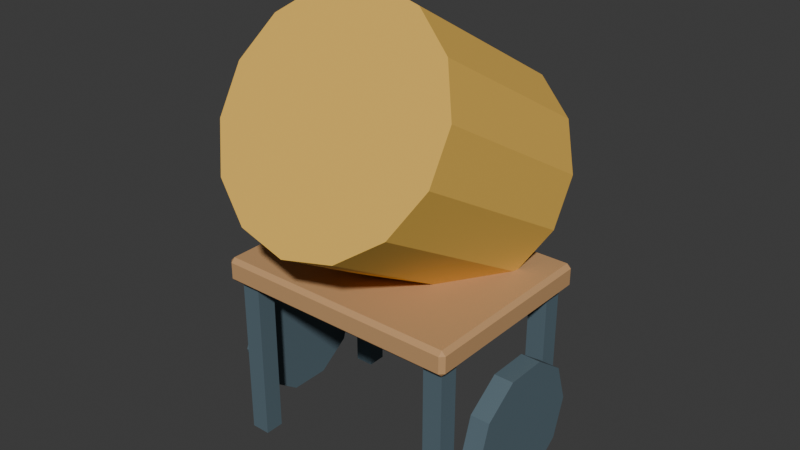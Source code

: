 # Source: cement_mixer.blend  (saved by Blender 5.2.45; exported with 4.5.12 LTS)
import bpy
from mathutils import Matrix  # noqa: F401  (used for matrix-valued properties, if any)

bpy.ops.wm.read_factory_settings(use_empty=True)
scene = bpy.context.scene
scene.name = 'Scene'

# ---- collections
col_collection = bpy.data.collections.new('Collection'); scene.collection.children.link(col_collection)

# ---- materials (node trees are filled in below, after node groups)
mat_cement_mixer_palette = bpy.data.materials.new('cement_mixer palette')

# ---- material node trees
mat_cement_mixer_palette.use_nodes = True; mat_cement_mixer_palette.node_tree.nodes.clear()
_N = mat_cement_mixer_palette.node_tree.nodes; _L = mat_cement_mixer_palette.node_tree.links
n0 = _N.new('ShaderNodeBsdfPrincipled'); n0.name = 'Principled BSDF'; n0.location = (-200, 100)
n0.inputs[2].default_value = 0.78
n0.inputs[10].default_value = 0.005
n1 = _N.new('ShaderNodeOutputMaterial'); n1.name = 'Material Output'; n1.location = (200, 100)
n2 = _N.new('ShaderNodeVertexColor'); n2.name = 'Color Attribute'; n2.location = (0, 0)
n2.layer_name = 'Color'
_L.new(n0.outputs[0], n1.inputs[0])
_L.new(n2.outputs[0], n0.inputs[0])
n1.is_active_output = True

# ---- world
world_world = bpy.data.worlds.new('World'); scene.world = world_world
world_world.use_nodes = True; world_world.node_tree.nodes.clear()
_N = world_world.node_tree.nodes; _L = world_world.node_tree.links
n0 = _N.new('ShaderNodeOutputWorld'); n0.name = 'World Output'; n0.location = (200, 100)
n1 = _N.new('ShaderNodeBackground'); n1.name = 'Background'; n1.location = (-200, 100)
n1.inputs[0].default_value = (0.05088, 0.05088, 0.05088, 1.0)
_L.new(n1.outputs[0], n0.inputs[0])
n0.is_active_output = True
world_world.color = (0.05088, 0.05088, 0.05088)
world_world.sun_shadow_jitter_overblur = 0.0

# ---- meshes
me_cube_735 = bpy.data.meshes.new('Cube.735')
me_cube_735.from_pydata([(-0.035, -0.035, -0.325), (-0.035, -0.035, 0.325), (-0.035, 0.035, -0.325), (-0.035, 0.035, 0.325), (0.035, -0.035, -0.325), (0.035, -0.035, 0.325), (0.035, 0.035, -0.325), (0.035, 0.035, 0.325), (-0.035, 0.525, -0.325), (-0.035, 0.525, 0.325), (-0.035, 0.595, -0.325), (-0.035, 0.595, 0.325), (0.035, 0.525, -0.325), (0.035, 0.525, 0.325), (0.035, 0.595, -0.325), (0.035, 0.595, 0.325), (0.739, -0.035, -0.325), (0.739, -0.035, 0.325), (0.739, 0.035, -0.325), (0.739, 0.035, 0.325), (0.809, -0.035, -0.325), (0.809, -0.035, 0.325), (0.809, 0.035, -0.325), (0.809, 0.035, 0.325), (0.739, 0.525, -0.325), (0.739, 0.525, 0.325), (0.739, 0.595, -0.325), (0.739, 0.595, 0.325), (0.809, 0.525, -0.325), (0.809, 0.525, 0.325), (0.809, 0.595, -0.325), (0.809, 0.595, 0.325), (-0.048, -0.055, 0.28), (-0.048, -0.07, 0.295), (-0.063, -0.055, 0.295), (-0.048, -0.07, 0.355), (-0.048, -0.055, 0.37), (-0.063, -0.055, 0.355), (-0.048, 0.615, 0.28), (-0.063, 0.615, 0.295), (-0.048, 0.63, 0.295), (-0.048, 0.615, 0.37), (-0.048, 0.63, 0.355), (-0.063, 0.615, 0.355), (0.822, -0.055, 0.28), (0.837, -0.055, 0.295), (0.822, -0.07, 0.295), (0.822, -0.055, 0.37), (0.822, -0.07, 0.355), (0.837, -0.055, 0.355), (0.822, 0.615, 0.28), (0.822, 0.63, 0.295), (0.837, 0.615, 0.295), (0.822, 0.615, 0.37), (0.837, 0.615, 0.355), (0.822, 0.63, 0.355), (0.387, 0.8148, 0.9512), (0.387, 0.1652, 1.326), (0.5692, 0.794, 0.9152), (0.5692, 0.1444, 1.29), (0.7154, 0.7357, 0.8143), (0.7154, 0.08617, 1.189), (0.7965, 0.6515, 0.6684), (0.7965, 0.00197, 1.043), (0.7965, 0.558, 0.5066), (0.7965, -0.09149, 0.8816), (0.7154, 0.4738, 0.3607), (0.7154, -0.1757, 0.7357), (0.5692, 0.4156, 0.2598), (0.5692, -0.234, 0.6348), (0.387, 0.3948, 0.2238), (0.387, -0.2548, 0.5988), (0.2048, 0.4156, 0.2598), (0.2048, -0.234, 0.6348), (0.05863, 0.4738, 0.3607), (0.05863, -0.1757, 0.7357), (-0.02247, 0.558, 0.5066), (-0.02247, -0.09149, 0.8816), (-0.02247, 0.6515, 0.6684), (-0.02247, 0.00197, 1.043), (0.05863, 0.7357, 0.8143), (0.05863, 0.08617, 1.189), (0.2048, 0.794, 0.9152), (0.2048, 0.1444, 1.29), (-0.128, 0.52, -0.075), (-0.058, 0.52, -0.075), (-0.128, 0.4742, -0.2161), (-0.058, 0.4742, -0.2161), (-0.128, 0.3542, -0.3033), (-0.058, 0.3542, -0.3033), (-0.128, 0.2058, -0.3033), (-0.058, 0.2058, -0.3033), (-0.128, 0.08584, -0.2161), (-0.058, 0.08584, -0.2161), (-0.128, 0.04, -0.075), (-0.058, 0.04, -0.075), (-0.128, 0.08584, 0.06607), (-0.058, 0.08584, 0.06607), (-0.128, 0.2058, 0.1533), (-0.058, 0.2058, 0.1533), (-0.128, 0.3542, 0.1533), (-0.058, 0.3542, 0.1533), (-0.128, 0.4742, 0.06607), (-0.058, 0.4742, 0.06607), (0.832, 0.52, -0.075), (0.902, 0.52, -0.075), (0.832, 0.4742, -0.2161), (0.902, 0.4742, -0.2161), (0.832, 0.3542, -0.3033), (0.902, 0.3542, -0.3033), (0.832, 0.2058, -0.3033), (0.902, 0.2058, -0.3033), (0.832, 0.08584, -0.2161), (0.902, 0.08584, -0.2161), (0.832, 0.04, -0.075), (0.902, 0.04, -0.075), (0.832, 0.08584, 0.06607), (0.902, 0.08584, 0.06607), (0.832, 0.2058, 0.1533), (0.902, 0.2058, 0.1533), (0.832, 0.3542, 0.1533), (0.902, 0.3542, 0.1533), (0.832, 0.4742, 0.06607), (0.902, 0.4742, 0.06607)], [], [(0, 1, 3, 2), (2, 3, 7, 6), (6, 7, 5, 4), (4, 5, 1, 0), (2, 6, 4, 0), (7, 3, 1, 5), (8, 9, 11, 10), (10, 11, 15, 14), (14, 15, 13, 12), (12, 13, 9, 8), (10, 14, 12, 8), (15, 11, 9, 13), (16, 17, 19, 18), (18, 19, 23, 22), (22, 23, 21, 20), (20, 21, 17, 16), (18, 22, 20, 16), (23, 19, 17, 21), (24, 25, 27, 26), (26, 27, 31, 30), (30, 31, 29, 28), (28, 29, 25, 24), (26, 30, 28, 24), (31, 27, 25, 29), (32, 33, 34), (35, 36, 37), (38, 39, 40), (41, 42, 43), (44, 45, 46), (47, 48, 49), (50, 51, 52), (53, 54, 55), (38, 32, 34, 39), (33, 35, 37, 34), (36, 41, 43, 37), (42, 40, 39, 43), (50, 38, 40, 51), (41, 53, 55, 42), (54, 52, 51, 55), (44, 50, 52, 45), (53, 47, 49, 54), (48, 46, 45, 49), (32, 44, 46, 33), (47, 36, 35, 48), (38, 50, 44, 32), (34, 37, 43, 39), (46, 48, 35, 33), (53, 41, 36, 47), (40, 42, 55, 51), (52, 54, 49, 45), (56, 57, 59, 58), (58, 59, 61, 60), (60, 61, 63, 62), (62, 63, 65, 64), (64, 65, 67, 66), (66, 67, 69, 68), (68, 69, 71, 70), (70, 71, 73, 72), (72, 73, 75, 74), (74, 75, 77, 76), (76, 77, 79, 78), (78, 79, 81, 80), (59, 57, 83, 81, 79, 77, 75, 73, 71, 69, 67, 65, 63, 61), (80, 81, 83, 82), (82, 83, 57, 56), (56, 58, 60, 62, 64, 66, 68, 70, 72, 74, 76, 78, 80, 82), (84, 85, 87, 86), (86, 87, 89, 88), (88, 89, 91, 90), (90, 91, 93, 92), (92, 93, 95, 94), (94, 95, 97, 96), (96, 97, 99, 98), (98, 99, 101, 100), (87, 85, 103, 101, 99, 97, 95, 93, 91, 89), (100, 101, 103, 102), (102, 103, 85, 84), (84, 86, 88, 90, 92, 94, 96, 98, 100, 102), (104, 105, 107, 106), (106, 107, 109, 108), (108, 109, 111, 110), (110, 111, 113, 112), (112, 113, 115, 114), (114, 115, 117, 116), (116, 117, 119, 118), (118, 119, 121, 120), (107, 105, 123, 121, 119, 117, 115, 113, 111, 109), (120, 121, 123, 122), (122, 123, 105, 104), (104, 106, 108, 110, 112, 114, 116, 118, 120, 122)])
_uv = me_cube_735.uv_layers.new(name='UVMap')
_uv.uv.foreach_set('vector', [0.375, 0.0, 0.625, 0.0, 0.625, 0.25, 0.375, 0.25, 0.375, 0.25, 0.625, 0.25, 0.625, 0.5, 0.375, 0.5, 0.375, 0.5, 0.625, 0.5, 0.625, 0.75, 0.375, 0.75, 0.375, 0.75, 0.625, 0.75, 0.625, 1.0, 0.375, 1.0, 0.125, 0.5, 0.375, 0.5, 0.375, 0.75, 0.125, 0.75, 0.625, 0.5, 0.875, 0.5, 0.875, 0.75, 0.625, 0.75, 0.375, 0.0, 0.625, 0.0, 0.625, 0.25, 0.375, 0.25, 0.375, 0.25, 0.625, 0.25, 0.625, 0.5, 0.375, 0.5, 0.375, 0.5, 0.625, 0.5, 0.625, 0.75, 0.375, 0.75, 0.375, 0.75, 0.625, 0.75, 0.625, 1.0, 0.375, 1.0, 0.125, 0.5, 0.375, 0.5, 0.375, 0.75, 0.125, 0.75, 0.625, 0.5, 0.875, 0.5, 0.875, 0.75, 0.625, 0.75, 0.375, 0.0, 0.625, 0.0, 0.625, 0.25, 0.375, 0.25, 0.375, 0.25, 0.625, 0.25, 0.625, 0.5, 0.375, 0.5, 0.375, 0.5, 0.625, 0.5, 0.625, 0.75, 0.375, 0.75, 0.375, 0.75, 0.625, 0.75, 0.625, 1.0, 0.375, 1.0, 0.125, 0.5, 0.375, 0.5, 0.375, 0.75, 0.125, 0.75, 0.625, 0.5, 0.875, 0.5, 0.875, 0.75, 0.625, 0.75, 0.375, 0.0, 0.625, 0.0, 0.625, 0.25, 0.375, 0.25, 0.375, 0.25, 0.625, 0.25, 0.625, 0.5, 0.375, 0.5, 0.375, 0.5, 0.625, 0.5, 0.625, 0.75, 0.375, 0.75, 0.375, 0.75, 0.625, 0.75, 0.625, 1.0, 0.375, 1.0, 0.125, 0.5, 0.375, 0.5, 0.375, 0.75, 0.125, 0.75, 0.625, 0.5, 0.875, 0.5, 0.875, 0.75, 0.625, 0.75, 0.1292, 0.7446, 0.1292, 0.75, 0.125, 0.7446, 0.5833, 0.0, 0.625, 0.005357, 0.5833, 0.005357, 0.1292, 0.5054, 0.125, 0.5054, 0.1292, 0.5, 0.625, 0.2478, 0.5833, 0.2531, 0.5833, 0.2446, 0.3708, 0.7446, 0.4062, 0.7446, 0.3937, 0.7521, 0.6271, 0.7494, 0.5833, 0.7542, 0.5833, 0.746, 0.3708, 0.5054, 0.3937, 0.4979, 0.4062, 0.5054, 0.6271, 0.5006, 0.5833, 0.504, 0.5833, 0.4958, 0.1292, 0.5054, 0.1292, 0.7446, 0.125, 0.7446, 0.125, 0.5054, 0.4167, 0.0, 0.5833, 0.0, 0.5833, 0.005357, 0.4167, 0.005357, 0.625, 0.005357, 0.625, 0.2478, 0.5833, 0.2446, 0.5833, 0.005357, 0.5833, 0.2531, 0.4167, 0.2542, 0.4167, 0.2446, 0.5833, 0.2446, 0.3708, 0.5054, 0.1292, 0.5054, 0.1292, 0.5, 0.3937, 0.4979, 0.625, 0.2478, 0.6271, 0.5006, 0.5833, 0.4958, 0.5833, 0.2531, 0.5833, 0.504, 0.4062, 0.5054, 0.3937, 0.4979, 0.5833, 0.4958, 0.3708, 0.7446, 0.3708, 0.5054, 0.4062, 0.5054, 0.4062, 0.7446, 0.6271, 0.5006, 0.6271, 0.7494, 0.5833, 0.746, 0.5833, 0.504, 0.5833, 0.7542, 0.3937, 0.7521, 0.4062, 0.7446, 0.5833, 0.746, 0.1292, 0.7446, 0.3708, 0.7446, 0.3937, 0.7521, 0.1292, 0.75, 0.6271, 0.7494, 0.625, 0.9958, 0.5833, 0.9958, 0.5833, 0.7542, 0.1292, 0.5054, 0.3708, 0.5054, 0.3708, 0.7446, 0.1292, 0.7446, 0.4167, 0.005357, 0.5833, 0.005357, 0.5833, 0.2446, 0.4167, 0.2446, 0.3937, 0.7521, 0.5833, 0.7542, 0.5833, 0.9958, 0.4167, 0.9958, 0.6271, 0.5006, 0.8708, 0.5054, 0.8708, 0.7446, 0.6271, 0.7494, 0.4167, 0.2542, 0.5833, 0.2531, 0.5833, 0.4958, 0.3937, 0.4979, 0.4062, 0.5054, 0.5833, 0.504, 0.5833, 0.746, 0.4062, 0.7446, 1.0, 0.5, 1.0, 1.0, 0.9286, 1.0, 0.9286, 0.5, 0.9286, 0.5, 0.9286, 1.0, 0.8571, 1.0, 0.8571, 0.5, 0.8571, 0.5, 0.8571, 1.0, 0.7857, 1.0, 0.7857, 0.5, 0.7857, 0.5, 0.7857, 1.0, 0.7143, 1.0, 0.7143, 0.5, 0.7143, 0.5, 0.7143, 1.0, 0.6429, 1.0, 0.6429, 0.5, 0.6429, 0.5, 0.6429, 1.0, 0.5714, 1.0, 0.5714, 0.5, 0.5714, 0.5, 0.5714, 1.0, 0.5, 1.0, 0.5, 0.5, 0.5, 0.5, 0.5, 1.0, 0.4286, 1.0, 0.4286, 0.5, 0.4286, 0.5, 0.4286, 1.0, 0.3571, 1.0, 0.3571, 0.5, 0.3571, 0.5, 0.3571, 1.0, 0.2857, 1.0, 0.2857, 0.5, 0.2857, 0.5, 0.2857, 1.0, 0.2143, 1.0, 0.2143, 0.5, 0.2143, 0.5, 0.2143, 1.0, 0.1429, 1.0, 0.1429, 0.5, 0.3541, 0.4662, 0.25, 0.49, 0.1459, 0.4662, 0.06236, 0.3996, 0.01602, 0.3034, 0.01602, 0.1966, 0.06236, 0.1004, 0.1459, 0.03377, 0.25, 0.01, 0.3541, 0.03377, 0.4376, 0.1004, 0.484, 0.1966, 0.484, 0.3034, 0.4376, 0.3996, 0.1429, 0.5, 0.1429, 1.0, 0.07143, 1.0, 0.07143, 0.5, 0.07143, 0.5, 0.07143, 1.0, -1.341e-07, 1.0, -1.341e-07, 0.5, 0.75, 0.49, 0.8541, 0.4662, 0.9376, 0.3996, 0.984, 0.3034, 0.984, 0.1966, 0.9376, 0.1004, 0.8541, 0.03377, 0.75, 0.01, 0.6459, 0.03377, 0.5624, 0.1004, 0.516, 0.1966, 0.516, 0.3034, 0.5624, 0.3996, 0.6459, 0.4662, 1.0, 0.5, 1.0, 1.0, 0.9, 1.0, 0.9, 0.5, 0.9, 0.5, 0.9, 1.0, 0.8, 1.0, 0.8, 0.5, 0.8, 0.5, 0.8, 1.0, 0.7, 1.0, 0.7, 0.5, 0.7, 0.5, 0.7, 1.0, 0.6, 1.0, 0.6, 0.5, 0.6, 0.5, 0.6, 1.0, 0.5, 1.0, 0.5, 0.5, 0.5, 0.5, 0.5, 1.0, 0.4, 1.0, 0.4, 0.5, 0.4, 0.5, 0.4, 1.0, 0.3, 1.0, 0.3, 0.5, 0.3, 0.5, 0.3, 1.0, 0.2, 1.0, 0.2, 0.5, 0.3911, 0.4442, 0.25, 0.49, 0.1089, 0.4442, 0.02175, 0.3242, 0.02175, 0.1758, 0.1089, 0.05584, 0.25, 0.01, 0.3911, 0.05584, 0.4783, 0.1758, 0.4783, 0.3242, 0.2, 0.5, 0.2, 1.0, 0.1, 1.0, 0.1, 0.5, 0.1, 0.5, 0.1, 1.0, -7.451e-08, 1.0, -7.451e-08, 0.5, 0.75, 0.49, 0.8911, 0.4442, 0.9783, 0.3242, 0.9783, 0.1758, 0.8911, 0.05584, 0.75, 0.01, 0.6089, 0.05584, 0.5217, 0.1758, 0.5217, 0.3242, 0.6089, 0.4442, 1.0, 0.5, 1.0, 1.0, 0.9, 1.0, 0.9, 0.5, 0.9, 0.5, 0.9, 1.0, 0.8, 1.0, 0.8, 0.5, 0.8, 0.5, 0.8, 1.0, 0.7, 1.0, 0.7, 0.5, 0.7, 0.5, 0.7, 1.0, 0.6, 1.0, 0.6, 0.5, 0.6, 0.5, 0.6, 1.0, 0.5, 1.0, 0.5, 0.5, 0.5, 0.5, 0.5, 1.0, 0.4, 1.0, 0.4, 0.5, 0.4, 0.5, 0.4, 1.0, 0.3, 1.0, 0.3, 0.5, 0.3, 0.5, 0.3, 1.0, 0.2, 1.0, 0.2, 0.5, 0.3911, 0.4442, 0.25, 0.49, 0.1089, 0.4442, 0.02175, 0.3242, 0.02175, 0.1758, 0.1089, 0.05584, 0.25, 0.01, 0.3911, 0.05584, 0.4783, 0.1758, 0.4783, 0.3242, 0.2, 0.5, 0.2, 1.0, 0.1, 1.0, 0.1, 0.5, 0.1, 0.5, 0.1, 1.0, -7.451e-08, 1.0, -7.451e-08, 0.5, 0.75, 0.49, 0.8911, 0.4442, 0.9783, 0.3242, 0.9783, 0.1758, 0.8911, 0.05584, 0.75, 0.01, 0.6089, 0.05584, 0.5217, 0.1758, 0.5217, 0.3242, 0.6089, 0.4442])
_ca = me_cube_735.color_attributes.new('Color', 'BYTE_COLOR', 'CORNER')
_ca.data.foreach_set('color', [0.09084, 0.1413, 0.1714, 1.0, 0.09084, 0.1413, 0.1714, 1.0, 0.09084, 0.1413, 0.1714, 1.0, 0.09084, 0.1413, 0.1714, 1.0, 0.09084, 0.1413, 0.1714, 1.0, 0.09084, 0.1413, 0.1714, 1.0, 0.09084, 0.1413, 0.1714, 1.0, 0.09084, 0.1413, 0.1714, 1.0, 0.09084, 0.1413, 0.1714, 1.0, 0.09084, 0.1413, 0.1714, 1.0, 0.09084, 0.1413, 0.1714, 1.0, 0.09084, 0.1413, 0.1714, 1.0, 0.09084, 0.1413, 0.1714, 1.0, 0.09084, 0.1413, 0.1714, 1.0, 0.09084, 0.1413, 0.1714, 1.0, 0.09084, 0.1413, 0.1714, 1.0, 0.09084, 0.1413, 0.1714, 1.0, 0.09084, 0.1413, 0.1714, 1.0, 0.09084, 0.1413, 0.1714, 1.0, 0.09084, 0.1413, 0.1714, 1.0, 0.09084, 0.1413, 0.1714, 1.0, 0.09084, 0.1413, 0.1714, 1.0, 0.09084, 0.1413, 0.1714, 1.0, 0.09084, 0.1413, 0.1714, 1.0, 0.09084, 0.1413, 0.1714, 1.0, 0.09084, 0.1413, 0.1714, 1.0, 0.09084, 0.1413, 0.1714, 1.0, 0.09084, 0.1413, 0.1714, 1.0, 0.09084, 0.1413, 0.1714, 1.0, 0.09084, 0.1413, 0.1714, 1.0, 0.09084, 0.1413, 0.1714, 1.0, 0.09084, 0.1413, 0.1714, 1.0, 0.09084, 0.1413, 0.1714, 1.0, 0.09084, 0.1413, 0.1714, 1.0, 0.09084, 0.1413, 0.1714, 1.0, 0.09084, 0.1413, 0.1714, 1.0, 0.09084, 0.1413, 0.1714, 1.0, 0.09084, 0.1413, 0.1714, 1.0, 0.09084, 0.1413, 0.1714, 1.0, 0.09084, 0.1413, 0.1714, 1.0, 0.09084, 0.1413, 0.1714, 1.0, 0.09084, 0.1413, 0.1714, 1.0, 0.09084, 0.1413, 0.1714, 1.0, 0.09084, 0.1413, 0.1714, 1.0, 0.09084, 0.1413, 0.1714, 1.0, 0.09084, 0.1413, 0.1714, 1.0, 0.09084, 0.1413, 0.1714, 1.0, 0.09084, 0.1413, 0.1714, 1.0, 0.09084, 0.1413, 0.1714, 1.0, 0.09084, 0.1413, 0.1714, 1.0, 0.09084, 0.1413, 0.1714, 1.0, 0.09084, 0.1413, 0.1714, 1.0, 0.09084, 0.1413, 0.1714, 1.0, 0.09084, 0.1413, 0.1714, 1.0, 0.09084, 0.1413, 0.1714, 1.0, 0.09084, 0.1413, 0.1714, 1.0, 0.09084, 0.1413, 0.1714, 1.0, 0.09084, 0.1413, 0.1714, 1.0, 0.09084, 0.1413, 0.1714, 1.0, 0.09084, 0.1413, 0.1714, 1.0, 0.09084, 0.1413, 0.1714, 1.0, 0.09084, 0.1413, 0.1714, 1.0, 0.09084, 0.1413, 0.1714, 1.0, 0.09084, 0.1413, 0.1714, 1.0, 0.09084, 0.1413, 0.1714, 1.0, 0.09084, 0.1413, 0.1714, 1.0, 0.09084, 0.1413, 0.1714, 1.0, 0.09084, 0.1413, 0.1714, 1.0, 0.09084, 0.1413, 0.1714, 1.0, 0.09084, 0.1413, 0.1714, 1.0, 0.09084, 0.1413, 0.1714, 1.0, 0.09084, 0.1413, 0.1714, 1.0, 0.09084, 0.1413, 0.1714, 1.0, 0.09084, 0.1413, 0.1714, 1.0, 0.09084, 0.1413, 0.1714, 1.0, 0.09084, 0.1413, 0.1714, 1.0, 0.09084, 0.1413, 0.1714, 1.0, 0.09084, 0.1413, 0.1714, 1.0, 0.09084, 0.1413, 0.1714, 1.0, 0.09084, 0.1413, 0.1714, 1.0, 0.09084, 0.1413, 0.1714, 1.0, 0.09084, 0.1413, 0.1714, 1.0, 0.09084, 0.1413, 0.1714, 1.0, 0.09084, 0.1413, 0.1714, 1.0, 0.09084, 0.1413, 0.1714, 1.0, 0.09084, 0.1413, 0.1714, 1.0, 0.09084, 0.1413, 0.1714, 1.0, 0.09084, 0.1413, 0.1714, 1.0, 0.09084, 0.1413, 0.1714, 1.0, 0.09084, 0.1413, 0.1714, 1.0, 0.09084, 0.1413, 0.1714, 1.0, 0.09084, 0.1413, 0.1714, 1.0, 0.09084, 0.1413, 0.1714, 1.0, 0.09084, 0.1413, 0.1714, 1.0, 0.09084, 0.1413, 0.1714, 1.0, 0.09084, 0.1413, 0.1714, 1.0, 0.5583, 0.3185, 0.1413, 1.0, 0.5583, 0.3185, 0.1413, 1.0, 0.5583, 0.3185, 0.1413, 1.0, 0.5583, 0.3185, 0.1413, 1.0, 0.5583, 0.3185, 0.1413, 1.0, 0.5583, 0.3185, 0.1413, 1.0, 0.5583, 0.3185, 0.1413, 1.0, 0.5583, 0.3185, 0.1413, 1.0, 0.5583, 0.3185, 0.1413, 1.0, 0.5583, 0.3185, 0.1413, 1.0, 0.5583, 0.3185, 0.1413, 1.0, 0.5583, 0.3185, 0.1413, 1.0, 0.5583, 0.3185, 0.1413, 1.0, 0.5583, 0.3185, 0.1413, 1.0, 0.5583, 0.3185, 0.1413, 1.0, 0.5583, 0.3185, 0.1413, 1.0, 0.5583, 0.3185, 0.1413, 1.0, 0.5583, 0.3185, 0.1413, 1.0, 0.5583, 0.3185, 0.1413, 1.0, 0.5583, 0.3185, 0.1413, 1.0, 0.5583, 0.3185, 0.1413, 1.0, 0.5583, 0.3185, 0.1413, 1.0, 0.5583, 0.3185, 0.1413, 1.0, 0.5583, 0.3185, 0.1413, 1.0, 0.5583, 0.3185, 0.1413, 1.0, 0.5583, 0.3185, 0.1413, 1.0, 0.5583, 0.3185, 0.1413, 1.0, 0.5583, 0.3185, 0.1413, 1.0, 0.5583, 0.3185, 0.1413, 1.0, 0.5583, 0.3185, 0.1413, 1.0, 0.5583, 0.3185, 0.1413, 1.0, 0.5583, 0.3185, 0.1413, 1.0, 0.5583, 0.3185, 0.1413, 1.0, 0.5583, 0.3185, 0.1413, 1.0, 0.5583, 0.3185, 0.1413, 1.0, 0.5583, 0.3185, 0.1413, 1.0, 0.5583, 0.3185, 0.1413, 1.0, 0.5583, 0.3185, 0.1413, 1.0, 0.5583, 0.3185, 0.1413, 1.0, 0.5583, 0.3185, 0.1413, 1.0, 0.5583, 0.3185, 0.1413, 1.0, 0.5583, 0.3185, 0.1413, 1.0, 0.5583, 0.3185, 0.1413, 1.0, 0.5583, 0.3185, 0.1413, 1.0, 0.5583, 0.3185, 0.1413, 1.0, 0.5583, 0.3185, 0.1413, 1.0, 0.5583, 0.3185, 0.1413, 1.0, 0.5583, 0.3185, 0.1413, 1.0, 0.5583, 0.3185, 0.1413, 1.0, 0.5583, 0.3185, 0.1413, 1.0, 0.5583, 0.3185, 0.1413, 1.0, 0.5583, 0.3185, 0.1413, 1.0, 0.5583, 0.3185, 0.1413, 1.0, 0.5583, 0.3185, 0.1413, 1.0, 0.5583, 0.3185, 0.1413, 1.0, 0.5583, 0.3185, 0.1413, 1.0, 0.5583, 0.3185, 0.1413, 1.0, 0.5583, 0.3185, 0.1413, 1.0, 0.5583, 0.3185, 0.1413, 1.0, 0.5583, 0.3185, 0.1413, 1.0, 0.5583, 0.3185, 0.1413, 1.0, 0.5583, 0.3185, 0.1413, 1.0, 0.5583, 0.3185, 0.1413, 1.0, 0.5583, 0.3185, 0.1413, 1.0, 0.5583, 0.3185, 0.1413, 1.0, 0.5583, 0.3185, 0.1413, 1.0, 0.5583, 0.3185, 0.1413, 1.0, 0.5583, 0.3185, 0.1413, 1.0, 0.5583, 0.3185, 0.1413, 1.0, 0.5583, 0.3185, 0.1413, 1.0, 0.5583, 0.3185, 0.1413, 1.0, 0.5583, 0.3185, 0.1413, 1.0, 0.5583, 0.3185, 0.1413, 1.0, 0.5583, 0.3185, 0.1413, 1.0, 0.5583, 0.3185, 0.1413, 1.0, 0.5583, 0.3185, 0.1413, 1.0, 0.5583, 0.3185, 0.1413, 1.0, 0.5583, 0.3185, 0.1413, 1.0, 0.5583, 0.3185, 0.1413, 1.0, 0.5583, 0.3185, 0.1413, 1.0, 0.5583, 0.3185, 0.1413, 1.0, 0.5583, 0.3185, 0.1413, 1.0, 0.5583, 0.3185, 0.1413, 1.0, 0.5583, 0.3185, 0.1413, 1.0, 0.5583, 0.3185, 0.1413, 1.0, 0.5583, 0.3185, 0.1413, 1.0, 0.5583, 0.3185, 0.1413, 1.0, 0.5583, 0.3185, 0.1413, 1.0, 0.5583, 0.3185, 0.1413, 1.0, 0.5583, 0.3185, 0.1413, 1.0, 0.5583, 0.3185, 0.1413, 1.0, 0.5583, 0.3185, 0.1413, 1.0, 0.5583, 0.3185, 0.1413, 1.0, 0.5583, 0.3185, 0.1413, 1.0, 0.5583, 0.3185, 0.1413, 1.0, 0.5583, 0.3185, 0.1413, 1.0, 0.8469, 0.5089, 0.09084, 1.0, 0.8469, 0.5089, 0.09084, 1.0, 0.8469, 0.5089, 0.09084, 1.0, 0.8469, 0.5089, 0.09084, 1.0, 0.8469, 0.5089, 0.09084, 1.0, 0.8469, 0.5089, 0.09084, 1.0, 0.8469, 0.5089, 0.09084, 1.0, 0.8469, 0.5089, 0.09084, 1.0, 0.8469, 0.5089, 0.09084, 1.0, 0.8469, 0.5089, 0.09084, 1.0, 0.8469, 0.5089, 0.09084, 1.0, 0.8469, 0.5089, 0.09084, 1.0, 0.8469, 0.5089, 0.09084, 1.0, 0.8469, 0.5089, 0.09084, 1.0, 0.8469, 0.5089, 0.09084, 1.0, 0.8469, 0.5089, 0.09084, 1.0, 0.8469, 0.5089, 0.09084, 1.0, 0.8469, 0.5089, 0.09084, 1.0, 0.8469, 0.5089, 0.09084, 1.0, 0.8469, 0.5089, 0.09084, 1.0, 0.8469, 0.5089, 0.09084, 1.0, 0.8469, 0.5089, 0.09084, 1.0, 0.8469, 0.5089, 0.09084, 1.0, 0.8469, 0.5089, 0.09084, 1.0, 0.8469, 0.5089, 0.09084, 1.0, 0.8469, 0.5089, 0.09084, 1.0, 0.8469, 0.5089, 0.09084, 1.0, 0.8469, 0.5089, 0.09084, 1.0, 0.8469, 0.5089, 0.09084, 1.0, 0.8469, 0.5089, 0.09084, 1.0, 0.8469, 0.5089, 0.09084, 1.0, 0.8469, 0.5089, 0.09084, 1.0, 0.8469, 0.5089, 0.09084, 1.0, 0.8469, 0.5089, 0.09084, 1.0, 0.8469, 0.5089, 0.09084, 1.0, 0.8469, 0.5089, 0.09084, 1.0, 0.8469, 0.5089, 0.09084, 1.0, 0.8469, 0.5089, 0.09084, 1.0, 0.8469, 0.5089, 0.09084, 1.0, 0.8469, 0.5089, 0.09084, 1.0, 0.8469, 0.5089, 0.09084, 1.0, 0.8469, 0.5089, 0.09084, 1.0, 0.8469, 0.5089, 0.09084, 1.0, 0.8469, 0.5089, 0.09084, 1.0, 0.8469, 0.5089, 0.09084, 1.0, 0.8469, 0.5089, 0.09084, 1.0, 0.8469, 0.5089, 0.09084, 1.0, 0.8469, 0.5089, 0.09084, 1.0, 0.8469, 0.5089, 0.09084, 1.0, 0.8469, 0.5089, 0.09084, 1.0, 0.8469, 0.5089, 0.09084, 1.0, 0.8469, 0.5089, 0.09084, 1.0, 0.8469, 0.5089, 0.09084, 1.0, 0.8469, 0.5089, 0.09084, 1.0, 0.8469, 0.5089, 0.09084, 1.0, 0.8469, 0.5089, 0.09084, 1.0, 0.8469, 0.5089, 0.09084, 1.0, 0.8469, 0.5089, 0.09084, 1.0, 0.8469, 0.5089, 0.09084, 1.0, 0.8469, 0.5089, 0.09084, 1.0, 0.8469, 0.5089, 0.09084, 1.0, 0.8469, 0.5089, 0.09084, 1.0, 0.8469, 0.5089, 0.09084, 1.0, 0.8469, 0.5089, 0.09084, 1.0, 0.8469, 0.5089, 0.09084, 1.0, 0.8469, 0.5089, 0.09084, 1.0, 0.8469, 0.5089, 0.09084, 1.0, 0.8469, 0.5089, 0.09084, 1.0, 0.8469, 0.5089, 0.09084, 1.0, 0.8469, 0.5089, 0.09084, 1.0, 0.8469, 0.5089, 0.09084, 1.0, 0.8469, 0.5089, 0.09084, 1.0, 0.8469, 0.5089, 0.09084, 1.0, 0.8469, 0.5089, 0.09084, 1.0, 0.8469, 0.5089, 0.09084, 1.0, 0.8469, 0.5089, 0.09084, 1.0, 0.8469, 0.5089, 0.09084, 1.0, 0.8469, 0.5089, 0.09084, 1.0, 0.8469, 0.5089, 0.09084, 1.0, 0.8469, 0.5089, 0.09084, 1.0, 0.8469, 0.5089, 0.09084, 1.0, 0.8469, 0.5089, 0.09084, 1.0, 0.8469, 0.5089, 0.09084, 1.0, 0.8469, 0.5089, 0.09084, 1.0, 0.09084, 0.1413, 0.1714, 1.0, 0.09084, 0.1413, 0.1714, 1.0, 0.09084, 0.1413, 0.1714, 1.0, 0.09084, 0.1413, 0.1714, 1.0, 0.09084, 0.1413, 0.1714, 1.0, 0.09084, 0.1413, 0.1714, 1.0, 0.09084, 0.1413, 0.1714, 1.0, 0.09084, 0.1413, 0.1714, 1.0, 0.09084, 0.1413, 0.1714, 1.0, 0.09084, 0.1413, 0.1714, 1.0, 0.09084, 0.1413, 0.1714, 1.0, 0.09084, 0.1413, 0.1714, 1.0, 0.09084, 0.1413, 0.1714, 1.0, 0.09084, 0.1413, 0.1714, 1.0, 0.09084, 0.1413, 0.1714, 1.0, 0.09084, 0.1413, 0.1714, 1.0, 0.09084, 0.1413, 0.1714, 1.0, 0.09084, 0.1413, 0.1714, 1.0, 0.09084, 0.1413, 0.1714, 1.0, 0.09084, 0.1413, 0.1714, 1.0, 0.09084, 0.1413, 0.1714, 1.0, 0.09084, 0.1413, 0.1714, 1.0, 0.09084, 0.1413, 0.1714, 1.0, 0.09084, 0.1413, 0.1714, 1.0, 0.09084, 0.1413, 0.1714, 1.0, 0.09084, 0.1413, 0.1714, 1.0, 0.09084, 0.1413, 0.1714, 1.0, 0.09084, 0.1413, 0.1714, 1.0, 0.09084, 0.1413, 0.1714, 1.0, 0.09084, 0.1413, 0.1714, 1.0, 0.09084, 0.1413, 0.1714, 1.0, 0.09084, 0.1413, 0.1714, 1.0, 0.09084, 0.1413, 0.1714, 1.0, 0.09084, 0.1413, 0.1714, 1.0, 0.09084, 0.1413, 0.1714, 1.0, 0.09084, 0.1413, 0.1714, 1.0, 0.09084, 0.1413, 0.1714, 1.0, 0.09084, 0.1413, 0.1714, 1.0, 0.09084, 0.1413, 0.1714, 1.0, 0.09084, 0.1413, 0.1714, 1.0, 0.09084, 0.1413, 0.1714, 1.0, 0.09084, 0.1413, 0.1714, 1.0, 0.09084, 0.1413, 0.1714, 1.0, 0.09084, 0.1413, 0.1714, 1.0, 0.09084, 0.1413, 0.1714, 1.0, 0.09084, 0.1413, 0.1714, 1.0, 0.09084, 0.1413, 0.1714, 1.0, 0.09084, 0.1413, 0.1714, 1.0, 0.09084, 0.1413, 0.1714, 1.0, 0.09084, 0.1413, 0.1714, 1.0, 0.09084, 0.1413, 0.1714, 1.0, 0.09084, 0.1413, 0.1714, 1.0, 0.09084, 0.1413, 0.1714, 1.0, 0.09084, 0.1413, 0.1714, 1.0, 0.09084, 0.1413, 0.1714, 1.0, 0.09084, 0.1413, 0.1714, 1.0, 0.09084, 0.1413, 0.1714, 1.0, 0.09084, 0.1413, 0.1714, 1.0, 0.09084, 0.1413, 0.1714, 1.0, 0.09084, 0.1413, 0.1714, 1.0, 0.09084, 0.1413, 0.1714, 1.0, 0.09084, 0.1413, 0.1714, 1.0, 0.09084, 0.1413, 0.1714, 1.0, 0.09084, 0.1413, 0.1714, 1.0, 0.09084, 0.1413, 0.1714, 1.0, 0.09084, 0.1413, 0.1714, 1.0, 0.09084, 0.1413, 0.1714, 1.0, 0.09084, 0.1413, 0.1714, 1.0, 0.09084, 0.1413, 0.1714, 1.0, 0.09084, 0.1413, 0.1714, 1.0, 0.09084, 0.1413, 0.1714, 1.0, 0.09084, 0.1413, 0.1714, 1.0, 0.09084, 0.1413, 0.1714, 1.0, 0.09084, 0.1413, 0.1714, 1.0, 0.09084, 0.1413, 0.1714, 1.0, 0.09084, 0.1413, 0.1714, 1.0, 0.09084, 0.1413, 0.1714, 1.0, 0.09084, 0.1413, 0.1714, 1.0, 0.09084, 0.1413, 0.1714, 1.0, 0.09084, 0.1413, 0.1714, 1.0, 0.09084, 0.1413, 0.1714, 1.0, 0.09084, 0.1413, 0.1714, 1.0, 0.09084, 0.1413, 0.1714, 1.0, 0.09084, 0.1413, 0.1714, 1.0, 0.09084, 0.1413, 0.1714, 1.0, 0.09084, 0.1413, 0.1714, 1.0, 0.09084, 0.1413, 0.1714, 1.0, 0.09084, 0.1413, 0.1714, 1.0, 0.09084, 0.1413, 0.1714, 1.0, 0.09084, 0.1413, 0.1714, 1.0, 0.09084, 0.1413, 0.1714, 1.0, 0.09084, 0.1413, 0.1714, 1.0, 0.09084, 0.1413, 0.1714, 1.0, 0.09084, 0.1413, 0.1714, 1.0, 0.09084, 0.1413, 0.1714, 1.0, 0.09084, 0.1413, 0.1714, 1.0, 0.09084, 0.1413, 0.1714, 1.0, 0.09084, 0.1413, 0.1714, 1.0, 0.09084, 0.1413, 0.1714, 1.0, 0.09084, 0.1413, 0.1714, 1.0, 0.09084, 0.1413, 0.1714, 1.0, 0.09084, 0.1413, 0.1714, 1.0, 0.09084, 0.1413, 0.1714, 1.0, 0.09084, 0.1413, 0.1714, 1.0, 0.09084, 0.1413, 0.1714, 1.0, 0.09084, 0.1413, 0.1714, 1.0, 0.09084, 0.1413, 0.1714, 1.0, 0.09084, 0.1413, 0.1714, 1.0, 0.09084, 0.1413, 0.1714, 1.0, 0.09084, 0.1413, 0.1714, 1.0, 0.09084, 0.1413, 0.1714, 1.0, 0.09084, 0.1413, 0.1714, 1.0, 0.09084, 0.1413, 0.1714, 1.0, 0.09084, 0.1413, 0.1714, 1.0, 0.09084, 0.1413, 0.1714, 1.0, 0.09084, 0.1413, 0.1714, 1.0, 0.09084, 0.1413, 0.1714, 1.0, 0.09084, 0.1413, 0.1714, 1.0, 0.09084, 0.1413, 0.1714, 1.0, 0.09084, 0.1413, 0.1714, 1.0])
me_cube_735.materials.append(mat_cement_mixer_palette)
me_cube_735.update()

# ---- objects
ob_cement_mixer = bpy.data.objects.new('cement_mixer', me_cube_735)

# ---- transforms, parenting, visibility, modifiers, constraints
ob_cement_mixer.location = (-0.387, -0.28, 0.325)

# ---- collection membership
col_collection.objects.link(ob_cement_mixer)

# ---- scene / render settings (as saved in the file)
scene.frame_start = 1; scene.frame_end = 250; scene.frame_set(1)
scene.render.engine = 'BLENDER_EEVEE_NEXT'
scene.render.bake_bias = 0.0
scene.render.bake_samples = 0
scene.render.compositor_device = 'GPU'
scene.eevee.use_volume_custom_range = False
scene.eevee.fast_gi_thickness_near = 0.1
scene.eevee.fast_gi_thickness_far = 0.0
scene.eevee.ray_tracing_options.screen_trace_thickness = 0.1
bpy.context.view_layer.update()

# ---- added for rendering (the .blend has no active camera and no usable light): camera, sun
cam_auto = bpy.data.cameras.new('AutoCamera')
cam_auto.lens = 50.0
cam_auto.sensor_width = 36.0
cam_auto.clip_end = 1000.0
ob_auto_camera = bpy.data.objects.new('AutoCamera', cam_auto)
scene.collection.objects.link(ob_auto_camera)
ob_auto_camera.location = (2.05461, -2.46553, 2.4693)
ob_auto_camera.rotation_euler = (1.09748, -7.21219e-08, 0.694738)
scene.camera = ob_auto_camera
light_auto_sun = bpy.data.lights.new('AutoSun', 'SUN')
light_auto_sun.energy = 3.0
light_auto_sun.angle = 0.0523599
ob_auto_sun = bpy.data.objects.new('AutoSun', light_auto_sun)
scene.collection.objects.link(ob_auto_sun)
ob_auto_sun.rotation_euler = (0.872665, 0.174533, 0.523599)
bpy.context.view_layer.update()
